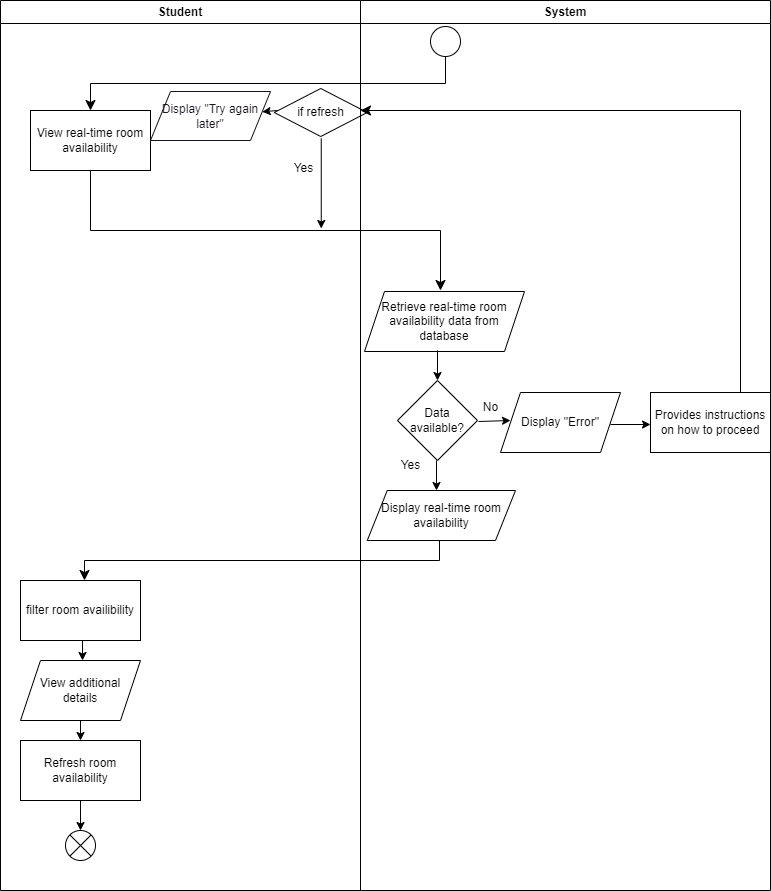

The diagram above was exported from draw.io. Its source (the exported page's mxGraphModel, read from the mxfile embedded in the PNG):
<mxGraphModel dx="1378" dy="1825" grid="1" gridSize="10" guides="1" tooltips="1" connect="1" arrows="1" fold="1" page="1" pageScale="1" pageWidth="850" pageHeight="1100" math="0" shadow="0">
  <root>
    <mxCell id="0" />
    <mxCell id="1" parent="0" />
    <mxCell id="2" value="" style="edgeStyle=elbowEdgeStyle;elbow=vertical;endArrow=classic;html=1;curved=0;rounded=0;endSize=8;startSize=8;entryX=0.5;entryY=0;entryDx=0;entryDy=0;" parent="1" target="3" edge="1">
      <mxGeometry width="50" height="50" relative="1" as="geometry">
        <mxPoint x="515" y="46" as="sourcePoint" />
        <mxPoint x="160" y="90" as="targetPoint" />
      </mxGeometry>
    </mxCell>
    <mxCell id="3" value="View real-time room availability" style="rounded=0;whiteSpace=wrap;html=1;" parent="1" vertex="1">
      <mxGeometry x="100" y="100" width="120" height="60" as="geometry" />
    </mxCell>
    <mxCell id="6" value="" style="edgeStyle=elbowEdgeStyle;elbow=vertical;endArrow=classic;html=1;curved=0;rounded=0;endSize=8;startSize=8;exitX=0.5;exitY=1;exitDx=0;exitDy=0;" parent="1" source="3" edge="1">
      <mxGeometry width="50" height="50" relative="1" as="geometry">
        <mxPoint x="160" y="240" as="sourcePoint" />
        <mxPoint x="510" y="280" as="targetPoint" />
      </mxGeometry>
    </mxCell>
    <mxCell id="7" value="Retrieve real-time room availability data from database" style="shape=parallelogram;perimeter=parallelogramPerimeter;whiteSpace=wrap;html=1;fixedSize=1;" parent="1" vertex="1">
      <mxGeometry x="434" y="281" width="160" height="60" as="geometry" />
    </mxCell>
    <mxCell id="8" value="" style="endArrow=classic;html=1;" parent="1" edge="1">
      <mxGeometry width="50" height="50" relative="1" as="geometry">
        <mxPoint x="507" y="340" as="sourcePoint" />
        <mxPoint x="507" y="370" as="targetPoint" />
      </mxGeometry>
    </mxCell>
    <mxCell id="9" value="Data available?" style="rhombus;whiteSpace=wrap;html=1;" parent="1" vertex="1">
      <mxGeometry x="467" y="370" width="80" height="80" as="geometry" />
    </mxCell>
    <mxCell id="10" value="" style="edgeStyle=elbowEdgeStyle;elbow=vertical;endArrow=classic;html=1;curved=0;rounded=0;endSize=8;startSize=8;" parent="1" edge="1">
      <mxGeometry width="50" height="50" relative="1" as="geometry">
        <mxPoint x="509" y="530" as="sourcePoint" />
        <mxPoint x="154" y="570" as="targetPoint" />
      </mxGeometry>
    </mxCell>
    <mxCell id="12" value="filter room availibility" style="rounded=0;whiteSpace=wrap;html=1;" parent="1" vertex="1">
      <mxGeometry x="90" y="570" width="120" height="60" as="geometry" />
    </mxCell>
    <mxCell id="13" value="" style="endArrow=classic;html=1;" parent="1" edge="1">
      <mxGeometry width="50" height="50" relative="1" as="geometry">
        <mxPoint x="152" y="630" as="sourcePoint" />
        <mxPoint x="152" y="650" as="targetPoint" />
      </mxGeometry>
    </mxCell>
    <mxCell id="14" value="View additional details" style="shape=parallelogram;perimeter=parallelogramPerimeter;whiteSpace=wrap;html=1;fixedSize=1;fontFamily=Helvetica;fontSize=12;fontColor=default;align=center;strokeColor=default;fillColor=default;" parent="1" vertex="1">
      <mxGeometry x="90" y="650" width="120" height="60" as="geometry" />
    </mxCell>
    <mxCell id="15" value="" style="endArrow=classic;html=1;" parent="1" edge="1">
      <mxGeometry width="50" height="50" relative="1" as="geometry">
        <mxPoint x="150" y="710" as="sourcePoint" />
        <mxPoint x="150" y="730" as="targetPoint" />
      </mxGeometry>
    </mxCell>
    <mxCell id="16" value="" style="shape=sumEllipse;perimeter=ellipsePerimeter;whiteSpace=wrap;html=1;backgroundOutline=1;" parent="1" vertex="1">
      <mxGeometry x="135" y="820" width="30" height="30" as="geometry" />
    </mxCell>
    <mxCell id="17" value="Yes" style="text;html=1;align=center;verticalAlign=middle;resizable=0;points=[];autosize=1;strokeColor=none;fillColor=none;" parent="1" vertex="1">
      <mxGeometry x="460" y="440" width="40" height="30" as="geometry" />
    </mxCell>
    <mxCell id="18" value="" style="endArrow=classic;html=1;" parent="1" edge="1">
      <mxGeometry width="50" height="50" relative="1" as="geometry">
        <mxPoint x="548" y="411" as="sourcePoint" />
        <mxPoint x="580" y="410" as="targetPoint" />
      </mxGeometry>
    </mxCell>
    <mxCell id="19" value="No" style="text;html=1;align=center;verticalAlign=middle;resizable=0;points=[];autosize=1;strokeColor=none;fillColor=none;" parent="1" vertex="1">
      <mxGeometry x="540" y="382" width="40" height="30" as="geometry" />
    </mxCell>
    <mxCell id="20" value="Display &quot;Error&quot;" style="shape=parallelogram;perimeter=parallelogramPerimeter;whiteSpace=wrap;html=1;fixedSize=1;" parent="1" vertex="1">
      <mxGeometry x="570" y="382" width="120" height="60" as="geometry" />
    </mxCell>
    <mxCell id="21" value="" style="endArrow=classic;html=1;" parent="1" edge="1">
      <mxGeometry width="50" height="50" relative="1" as="geometry">
        <mxPoint x="680" y="414" as="sourcePoint" />
        <mxPoint x="720" y="414" as="targetPoint" />
      </mxGeometry>
    </mxCell>
    <mxCell id="22" value="Provides instructions on how to proceed" style="rounded=0;whiteSpace=wrap;html=1;" parent="1" vertex="1">
      <mxGeometry x="720" y="382" width="120" height="60" as="geometry" />
    </mxCell>
    <mxCell id="33" value="" style="endArrow=classic;html=1;" parent="1" edge="1">
      <mxGeometry width="50" height="50" relative="1" as="geometry">
        <mxPoint x="506" y="450" as="sourcePoint" />
        <mxPoint x="506" y="480" as="targetPoint" />
      </mxGeometry>
    </mxCell>
    <mxCell id="34" value="Display real-time room availability" style="shape=parallelogram;perimeter=parallelogramPerimeter;whiteSpace=wrap;html=1;fixedSize=1;" parent="1" vertex="1">
      <mxGeometry x="436.75" y="480" width="148.25" height="50" as="geometry" />
    </mxCell>
    <mxCell id="36" value="Refresh room availability" style="rounded=0;whiteSpace=wrap;html=1;fontFamily=Helvetica;fontSize=12;fontColor=default;align=center;strokeColor=default;fillColor=default;" parent="1" vertex="1">
      <mxGeometry x="90" y="730" width="120" height="60" as="geometry" />
    </mxCell>
    <mxCell id="37" value="" style="endArrow=classic;html=1;" parent="1" edge="1">
      <mxGeometry width="50" height="50" relative="1" as="geometry">
        <mxPoint x="150" y="790" as="sourcePoint" />
        <mxPoint x="150" y="820" as="targetPoint" />
      </mxGeometry>
    </mxCell>
    <mxCell id="42" value="" style="ellipse;" parent="1" vertex="1">
      <mxGeometry x="500" y="16" width="30" height="30" as="geometry" />
    </mxCell>
    <mxCell id="45" value="&lt;font color=&quot;#18141d&quot;&gt;Display &quot;Try again later&quot;&lt;/font&gt;" style="shape=parallelogram;perimeter=parallelogramPerimeter;whiteSpace=wrap;html=1;fixedSize=1;fontFamily=Helvetica;fontSize=12;fontColor=rgb(240, 240, 240);align=center;strokeColor=#18141D;fillColor=#FFFFFF;" parent="1" vertex="1">
      <mxGeometry x="220" y="81" width="120" height="49" as="geometry" />
    </mxCell>
    <mxCell id="48" value="Student" style="swimlane;whiteSpace=wrap;html=1;" parent="1" vertex="1">
      <mxGeometry x="70" y="-10" width="360" height="890" as="geometry" />
    </mxCell>
    <mxCell id="24" value="if refresh" style="rhombus;whiteSpace=wrap;html=1;fontFamily=Helvetica;fontSize=12;fontColor=default;align=center;strokeColor=default;fillColor=default;" parent="48" vertex="1">
      <mxGeometry x="273.75" y="88" width="93" height="48" as="geometry" />
    </mxCell>
    <mxCell id="41" value="Yes" style="text;html=1;align=center;verticalAlign=middle;resizable=0;points=[];autosize=1;strokeColor=none;fillColor=none;" parent="48" vertex="1">
      <mxGeometry x="283" y="153" width="40" height="30" as="geometry" />
    </mxCell>
    <mxCell id="40" value="" style="endArrow=classic;html=1;" parent="48" edge="1">
      <mxGeometry width="50" height="50" relative="1" as="geometry">
        <mxPoint x="320.75" y="138" as="sourcePoint" />
        <mxPoint x="320.75" y="228" as="targetPoint" />
      </mxGeometry>
    </mxCell>
    <mxCell id="55" value="" style="endArrow=classic;html=1;" parent="48" target="45" edge="1">
      <mxGeometry width="50" height="50" relative="1" as="geometry">
        <mxPoint x="277" y="110" as="sourcePoint" />
        <mxPoint x="227" y="160" as="targetPoint" />
      </mxGeometry>
    </mxCell>
    <mxCell id="49" value="" style="edgeStyle=elbowEdgeStyle;elbow=vertical;endArrow=classic;html=1;curved=0;rounded=0;endSize=8;startSize=8;exitX=0.75;exitY=0;exitDx=0;exitDy=0;" parent="1" source="22" edge="1">
      <mxGeometry width="50" height="50" relative="1" as="geometry">
        <mxPoint x="800" y="300" as="sourcePoint" />
        <mxPoint x="430" y="100" as="targetPoint" />
        <Array as="points">
          <mxPoint x="520" y="100" />
        </Array>
      </mxGeometry>
    </mxCell>
    <mxCell id="54" value="System" style="swimlane;whiteSpace=wrap;html=1;" parent="1" vertex="1">
      <mxGeometry x="430" y="-10" width="410" height="890" as="geometry" />
    </mxCell>
  </root>
</mxGraphModel>